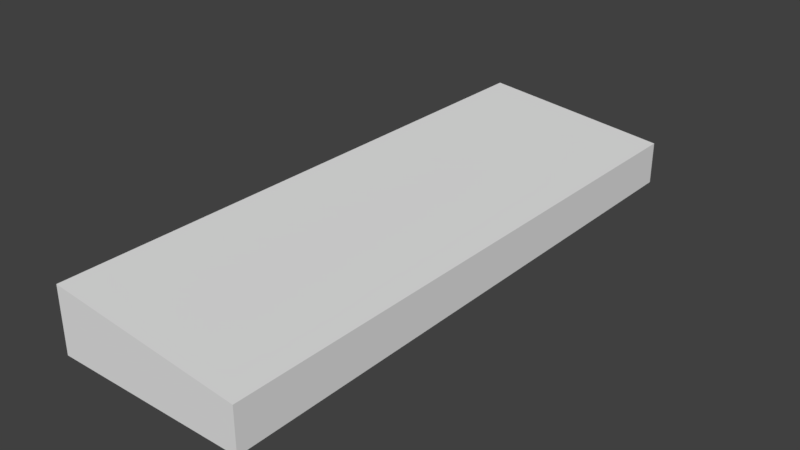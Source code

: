# Source: hangar_militar_2.blend  (saved by Blender 2.79.0; exported with 4.5.12 LTS)
import bpy
from mathutils import Matrix  # noqa: F401  (used for matrix-valued properties, if any)

bpy.ops.wm.read_factory_settings(use_empty=True)
scene = bpy.context.scene
scene.name = 'Scene'

# ---- collections
col_collection_1 = bpy.data.collections.new('Collection 1'); scene.collection.children.link(col_collection_1)

# ---- materials (node trees are filled in below, after node groups)
mat_material_001 = bpy.data.materials.new('Material.001')
mat_material_001.alpha_threshold = 0.0
mat_material_001.use_transparent_shadow = False
mat_material_001.roughness = 0.5

# ---- material node trees

# ---- world
world_world = bpy.data.worlds.new('World'); scene.world = world_world
world_world.color = (0.05088, 0.05088, 0.05088)
world_world.use_sun_shadow = False
world_world.sun_shadow_jitter_overblur = 0.0
world_world.cycles.sampling_method = 'MANUAL'

# ---- meshes
me_cube_003 = bpy.data.meshes.new('Cube.003')
me_cube_003.from_pydata([(-15.0, -45.0, 0.02421), (-15.0, -45.0, 8.024), (-15.0, 45.0, 0.02421), (-15.0, 45.0, 8.024), (15.0, -45.0, 0.02421), (15.0, -45.0, 5.424), (15.0, 45.0, 0.02421), (15.0, 45.0, 5.424), (-15.0, 40.5, 0.02421), (-15.0, -40.5, 0.02421), (-15.0, -40.5, 8.024), (-15.0, 40.5, 8.024), (15.0, -40.5, 0.02421), (15.0, 40.5, 0.02421), (15.0, 40.5, 5.424), (15.0, -40.5, 5.424), (-15.0, -45.0, 4.594), (-15.0, 45.0, 4.594), (15.0, 45.0, 3.294), (15.0, -45.0, 3.294), (15.0, 40.5, 3.294), (15.0, -40.5, 3.294), (-15.0, -40.5, 4.594), (-15.0, 40.5, 4.594), (-15.0, 0.0, 0.02421), (-15.0, 0.0, 8.024), (15.0, 0.0, 0.02421), (15.0, 0.0, 5.424), (-15.0, 0.0, 4.594), (15.0, 0.0, 3.294), (-15.0, 40.5, 0.02421), (-15.0, 40.5, 4.594), (-15.0, 0.0, 0.02421), (-15.0, 0.0, 4.594), (-15.0, -40.5, 0.02421), (-15.0, -40.5, 4.594), (-15.0, 0.0, 0.02421), (-15.0, 0.0, 4.594)], [], [(23, 11, 3, 17), (17, 3, 7, 18), (21, 15, 5, 19), (19, 5, 1, 16), (9, 12, 4, 0), (15, 10, 1, 5), (7, 3, 11, 14), (27, 25, 10, 15), (2, 6, 13, 8), (24, 26, 12, 9), (18, 7, 14, 20), (29, 27, 15, 21), (16, 1, 10, 22), (28, 25, 11, 23), (0, 16, 22, 9), (26, 29, 21, 12), (6, 18, 20, 13), (4, 19, 16, 0), (12, 21, 19, 4), (2, 17, 18, 6), (8, 23, 17, 2), (13, 20, 29, 26), (22, 10, 25, 28), (20, 14, 27, 29), (8, 13, 26, 24), (14, 11, 25, 27), (32, 33, 31, 30), (34, 35, 37, 36)])
_uv = me_cube_003.uv_layers.new(name='UVMap')
_uv.uv.foreach_set('vector', [0.6988, 0.05978, 0.6639, 0.05978, 0.6639, 0.01087, 0.6988, 0.01087, 0.8762, 0.6848, 0.8413, 0.6848, 0.8678, 0.3587, 0.8895, 0.3587, 0.7875, 0.05978, 0.7658, 0.05978, 0.7658, 0.01087, 0.7875, 0.01087, 0.8895, 0.337, 0.8678, 0.337, 0.8413, 0.01087, 0.8762, 0.01087, 0.6435, 0.05978, 0.3376, 0.05978, 0.3376, 0.01087, 0.6435, 0.01087, 0.3172, 0.05978, 0.0102, 0.05978, 0.0102, 0.01087, 0.3172, 0.01087, 0.3172, 0.9891, 0.0102, 0.9891, 0.0102, 0.9402, 0.3172, 0.9402, 0.3172, 0.5, 0.0102, 0.5, 0.0102, 0.05978, 0.3172, 0.05978, 0.6435, 0.9891, 0.3376, 0.9891, 0.3376, 0.9402, 0.6435, 0.9402, 0.6435, 0.5, 0.3376, 0.5, 0.3376, 0.05978, 0.6435, 0.05978, 0.7875, 0.9891, 0.7658, 0.9891, 0.7658, 0.9402, 0.7875, 0.9402, 0.7875, 0.5, 0.7658, 0.5, 0.7658, 0.05978, 0.7875, 0.05978, 0.6988, 0.9891, 0.6639, 0.9891, 0.6639, 0.9402, 0.6988, 0.9402, 0.6988, 0.5, 0.6639, 0.5, 0.6639, 0.05978, 0.6988, 0.05978, 0.7454, 0.9891, 0.6988, 0.9891, 0.6988, 0.9402, 0.7454, 0.9402, 0.8209, 0.5, 0.7875, 0.5, 0.7875, 0.05978, 0.8209, 0.05978, 0.8209, 0.9891, 0.7875, 0.9891, 0.7875, 0.9402, 0.8209, 0.9402, 0.9228, 0.337, 0.8895, 0.337, 0.8762, 0.01087, 0.9228, 0.01087, 0.8209, 0.05978, 0.7875, 0.05978, 0.7875, 0.01087, 0.8209, 0.01087, 0.9228, 0.6848, 0.8762, 0.6848, 0.8895, 0.3587, 0.9228, 0.3587, 0.7454, 0.05978, 0.6988, 0.05978, 0.6988, 0.01087, 0.7454, 0.01087, 0.8209, 0.9402, 0.7875, 0.9402, 0.7875, 0.5, 0.8209, 0.5, 0.6988, 0.9402, 0.6639, 0.9402, 0.6639, 0.5, 0.6988, 0.5, 0.7875, 0.9402, 0.7658, 0.9402, 0.7658, 0.5, 0.7875, 0.5, 0.6435, 0.9402, 0.3376, 0.9402, 0.3376, 0.5, 0.6435, 0.5, 0.3172, 0.9402, 0.0102, 0.9402, 0.0102, 0.5, 0.3172, 0.5, 0.9898, 0.4511, 0.9432, 0.4511, 0.9432, 0.01087, 0.9898, 0.01087, 0.9898, 0.913, 0.9432, 0.913, 0.9432, 0.4728, 0.9898, 0.4728])
me_cube_003.materials.append(mat_material_001)
me_cube_003.use_remesh_preserve_volume = False
me_cube_003.use_remesh_preserve_attributes = False
me_cube_003.use_mirror_vertex_groups = False
me_cube_003.update()

# ---- objects
ob_hangar = bpy.data.objects.new('hangar', me_cube_003)

# ---- transforms, parenting, visibility, modifiers, constraints
ob_hangar.location = (0.0, 0.0, 0.0)
ob_hangar.scale = (1.0, 1.0, 1.25)
ob_hangar.lineart.crease_threshold = 0.0

# ---- collection membership
col_collection_1.objects.link(ob_hangar)

# ---- scene / render settings (as saved in the file)
scene.frame_start = 1; scene.frame_end = 250; scene.frame_set(1)
scene.render.engine = 'BLENDER_EEVEE_NEXT'
scene.render.resolution_percentage = 50
scene.render.dither_intensity = 0.0
scene.cycles.use_denoising = False
scene.cycles.samples = 128
scene.cycles.sampling_pattern = 'TABULATED_SOBOL'
scene.cycles.light_sampling_threshold = 0.0
scene.cycles.use_adaptive_sampling = False
scene.cycles.use_light_tree = False
scene.cycles.blur_glossy = 0.0
scene.cycles.sample_clamp_indirect = 0.0
scene.view_settings.view_transform = 'Standard'
bpy.context.view_layer.update()

# ---- added for rendering (the .blend has no active camera and no usable light): camera, sun
cam_auto = bpy.data.cameras.new('AutoCamera')
cam_auto.lens = 50.0
cam_auto.sensor_width = 36.0
cam_auto.clip_end = 1548.97
ob_auto_camera = bpy.data.objects.new('AutoCamera', cam_auto)
scene.collection.objects.link(ob_auto_camera)
ob_auto_camera.location = (88.2608, -105.913, 75.6389)
ob_auto_camera.rotation_euler = (1.09748, -7.21219e-08, 0.694738)
scene.camera = ob_auto_camera
light_auto_sun = bpy.data.lights.new('AutoSun', 'SUN')
light_auto_sun.energy = 3.0
light_auto_sun.angle = 0.0523599
ob_auto_sun = bpy.data.objects.new('AutoSun', light_auto_sun)
scene.collection.objects.link(ob_auto_sun)
ob_auto_sun.rotation_euler = (0.872665, 0.174533, 0.523599)
bpy.context.view_layer.update()
